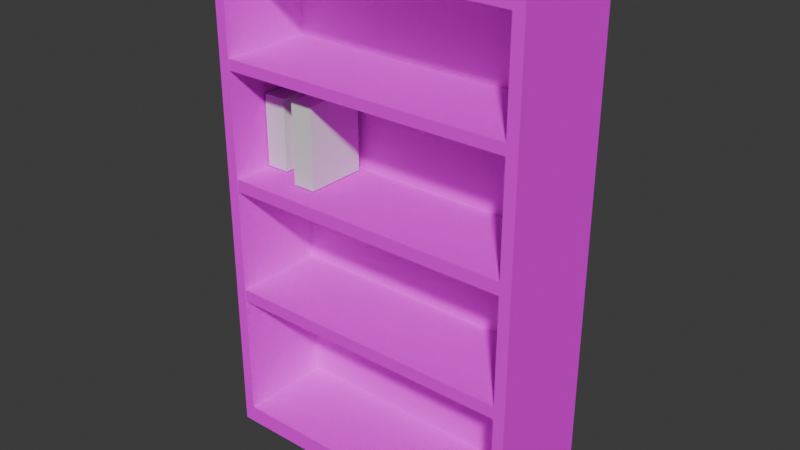 # Source: bookshelf.blend  (saved by Blender 4.0.36; exported with 4.5.12 LTS)
import bpy
from mathutils import Matrix  # noqa: F401  (used for matrix-valued properties, if any)

bpy.ops.wm.read_factory_settings(use_empty=True)
scene = bpy.context.scene
scene.name = 'Scene'

# ---- collections
col_collection = bpy.data.collections.new('Collection'); scene.collection.children.link(col_collection)
col_collection_2 = bpy.data.collections.new('Collection 2'); scene.collection.children.link(col_collection_2)

# ---- images (referenced by path relative to the original .blend; pixels are not part of the script)
import os
ASSET_DIR = os.environ.get("B2B_ASSET_DIR", "")  # directory of the original .blend (textures are referenced by path, not embedded)
HERE = os.path.dirname(os.path.abspath(__file__))  # packed textures are extracted next to this script under _unpacked/

def load_image(name, relpath, width, height, colorspace="sRGB"):
    """Load a texture the original file referenced (path relative to the .blend, or extracted next to this script)."""
    p = next((c for c in (os.path.join(HERE, relpath), os.path.join(ASSET_DIR, relpath)) if relpath and os.path.exists(c)), "")
    if p:
        img = bpy.data.images.load(p, check_existing=True)
        img.name = name
    else:  # same state as the original file: an image datablock whose file is absent (Cycles renders it pink)
        img = bpy.data.images.new(name, width, height)
        img.source = "FILE"
        img.filepath = "//" + (relpath or name)
    img.colorspace_settings.name = colorspace
    return img
img_dark_wood_diff_64x64_jpg = load_image('dark_wood_diff_64x64.jpg', 'dark_wood_diff_64x64.jpg', 1024, 1024, 'sRGB')

# ---- materials (node trees are filled in below, after node groups)
mat_dark_wood = bpy.data.materials.new('Dark Wood')
mat_dark_wood.alpha_threshold = 0.0
mat_dark_wood.use_transparent_shadow = False
mat_dark_wood.roughness = 0.5
mat_dark_wood.line_color = (0.0, 0.0, 0.0, 1.0)

# ---- material node trees
mat_dark_wood.use_nodes = True; mat_dark_wood.node_tree.nodes.clear()
_N = mat_dark_wood.node_tree.nodes; _L = mat_dark_wood.node_tree.links
n0 = _N.new('ShaderNodeOutputMaterial'); n0.name = 'Material Output'; n0.location = (300, 300)
n1 = _N.new('ShaderNodeBsdfPrincipled'); n1.name = 'Principled BSDF'; n1.location = (10, 300)
n1.inputs[2].default_value = 1.0
n1.inputs[3].default_value = 1.0
n2 = _N.new('ShaderNodeTexImage'); n2.name = 'Image Texture'; n2.location = (-253, 318)
n2.image = img_dark_wood_diff_64x64_jpg
_L.new(n1.outputs[0], n0.inputs[0])
_L.new(n2.outputs[0], n1.inputs[0])
n0.is_active_output = True

# ---- world
world_world = bpy.data.worlds.new('World'); scene.world = world_world
world_world.use_nodes = True; world_world.node_tree.nodes.clear()
_N = world_world.node_tree.nodes; _L = world_world.node_tree.links
n0 = _N.new('ShaderNodeOutputWorld'); n0.name = 'World Output'; n0.location = (300, 300)
n1 = _N.new('ShaderNodeBackground'); n1.name = 'Background'; n1.location = (10, 300)
n1.inputs[0].default_value = (0.05088, 0.05088, 0.05088, 1.0)
_L.new(n1.outputs[0], n0.inputs[0])
n0.is_active_output = True
world_world.color = (0.05088, 0.05088, 0.05088)
world_world.use_sun_shadow = False
world_world.sun_shadow_jitter_overblur = 0.0

# ---- meshes
me_cube = bpy.data.meshes.new('Cube')
me_cube.from_pydata([(1.239, 0.4564, 1.664), (1.239, 0.4564, -1.786), (1.152, -0.4784, 1.543), (1.152, -0.4784, -1.665), (-1.239, 0.4564, 1.664), (-1.239, 0.4564, -1.786), (-1.152, -0.4784, 1.543), (-1.152, -0.4784, -1.665), (-1.239, -0.4784, -1.786), (-1.239, -0.4784, 1.664), (1.239, -0.4784, 1.664), (1.239, -0.4784, -1.786), (-1.152, 0.2776, -1.665), (-1.152, 0.2776, 1.543), (1.152, 0.2776, 1.543), (1.152, 0.2776, -1.665), (1.239, 0.4564, 0.8014), (1.239, 0.4564, -0.06093), (1.239, 0.4564, -0.9232), (-1.239, -0.4784, -0.9232), (-1.239, -0.4784, -0.06093), (-1.239, -0.4784, 0.8014), (1.239, -0.4784, 0.8014), (1.239, -0.4784, -0.06093), (1.239, -0.4784, -0.9232), (-1.239, 0.4564, 0.8014), (-1.239, 0.4564, -0.06093), (-1.239, 0.4564, -0.9232), (-1.152, -0.4784, -0.803), (-1.152, -0.4784, -0.0008156), (-1.152, -0.4784, 0.8014), (1.152, -0.4784, 0.8014), (1.152, -0.4784, -0.0008156), (1.152, -0.4784, -0.803), (-1.152, 0.2776, -0.803), (-1.152, 0.2776, -0.0008156), (-1.152, 0.2776, 0.8014), (1.152, 0.2776, 0.8014), (1.152, 0.2776, -0.0008156), (1.152, 0.2776, -0.803), (-1.239, -0.4784, 0.8756), (-1.152, -0.4784, 0.8756), (-1.152, 0.2776, 0.8756), (1.239, 0.4564, 0.8756), (1.239, -0.4784, 0.8756), (-1.239, 0.4564, 0.8756), (1.152, -0.4784, 0.8756), (1.152, 0.2776, 0.8756), (1.239, 0.4564, 0.0253), (-1.239, -0.4784, 0.0253), (1.239, -0.4784, 0.0253), (-1.239, 0.4564, 0.0253), (-1.152, -0.4784, 0.08541), (1.152, -0.4784, 0.08541), (-1.152, 0.2776, 0.08541), (1.152, 0.2776, 0.08541), (1.239, 0.4564, -0.837), (-1.239, -0.4784, -0.837), (1.239, -0.4784, -0.837), (-1.239, 0.4564, -0.837), (-1.152, -0.4784, -0.7168), (1.152, -0.4784, -0.7168), (-1.152, 0.2776, -0.7168), (1.152, 0.2776, -0.7168), (1.152, -0.4764, 0.8756), (1.152, -0.4764, 0.8014), (1.152, -0.4764, 0.08541), (1.152, -0.4764, -0.0008156), (1.152, -0.4764, -0.7168), (1.152, -0.4764, -0.803), (-1.152, -0.4764, -0.803), (-1.152, -0.4764, -0.0008156), (-1.152, -0.4764, 0.8014), (-1.152, -0.4764, 0.8756), (-1.152, -0.4764, 0.08541), (-1.152, -0.4764, -0.7168)], [], [(0, 4, 9, 10), (2, 6, 13, 14), (40, 9, 4, 45), (5, 1, 11, 8), (43, 0, 10, 44), (45, 4, 0, 43), (41, 6, 9, 40), (33, 3, 11, 24), (6, 2, 10, 9), (3, 7, 8, 11), (47, 14, 13, 42), (28, 7, 12, 34), (7, 3, 15, 12), (46, 2, 14, 47), (3, 33, 39, 15), (61, 32, 38, 63), (53, 31, 37, 55), (41, 30, 36, 42), (52, 29, 35, 54), (60, 28, 34, 62), (15, 39, 34, 12), (63, 38, 35, 62), (55, 37, 36, 54), (46, 31, 22, 44), (53, 32, 23, 50), (61, 33, 24, 58), (7, 28, 19, 8), (60, 29, 20, 57), (52, 30, 21, 49), (5, 27, 18, 1), (59, 26, 17, 56), (51, 25, 16, 48), (1, 18, 24, 11), (56, 17, 23, 58), (48, 16, 22, 50), (8, 19, 27, 5), (57, 20, 26, 59), (49, 21, 25, 51), (2, 46, 44, 10), (6, 41, 42, 13), (31, 46, 47, 37), (62, 34, 70, 75), (30, 41, 40, 21), (25, 45, 43, 16), (16, 43, 44, 22), (21, 40, 45, 25), (20, 49, 51, 26), (17, 48, 50, 23), (26, 51, 48, 17), (29, 52, 49, 20), (31, 53, 50, 22), (37, 47, 64, 65), (30, 52, 54, 36), (32, 53, 55, 38), (19, 57, 59, 27), (18, 56, 58, 24), (27, 59, 56, 18), (28, 60, 57, 19), (32, 61, 58, 23), (35, 38, 67, 71), (29, 60, 62, 35), (33, 61, 63, 39), (65, 64, 73, 72), (67, 66, 74, 71), (69, 68, 75, 70), (63, 62, 75, 68), (47, 42, 73, 64), (36, 37, 65, 72), (38, 55, 66, 67), (54, 35, 71, 74), (55, 54, 74, 66), (42, 36, 72, 73), (39, 63, 68, 69), (34, 39, 69, 70)])
_uv = me_cube.uv_layers.new(name='UVMap')
_uv.uv.foreach_set('vector', [0.3488, 0.9348, 0.3488, 0.06517, 0.9095, 0.06517, 0.9095, 0.9348, 0.8268, 0.9364, 0.8268, 1.806, 0.2937, 1.806, 0.2937, 0.9364, 1.472, 0.7361, 1.472, 0.9348, 0.9111, 0.9348, 0.9111, 0.7361, -0.7759, 0.9348, -0.7759, 0.06517, -0.2152, 0.06517, -0.2152, 0.9348, 0.3472, 0.7361, 0.3472, 0.9348, -0.2135, 0.9348, -0.2135, 0.7361, -0.5772, 0.06352, -0.7759, 0.06352, -0.7759, -0.8061, -0.5772, -0.8061, 1.738, 0.7159, 1.738, 0.8699, 1.673, 0.9349, 1.673, 0.7362, 1.54, 0.329, 1.54, 0.1302, 1.605, 0.06517, 1.605, 0.2826, 1.607, 0.8699, 1.607, 0.1302, 1.672, 0.06517, 1.672, 0.9349, 1.538, 0.1302, 1.538, 0.8699, 1.473, 0.9349, 1.473, 0.06517, 0.784, -0.8061, 0.965, -0.8061, 0.965, 0.06352, 0.784, 0.06352, -0.2411, 1.17, -0.2411, 0.9364, 0.292, 0.9364, 0.292, 1.17, 0.8284, 1.806, 0.8284, 0.9364, 1.362, 0.9364, 1.362, 1.806, -0.7759, 1.117, -0.7759, 0.9364, -0.2427, 0.9364, -0.2427, 1.117, -0.7759, 1.806, -0.7759, 1.572, -0.2427, 1.572, -0.2427, 1.806, -0.7759, 1.551, -0.7759, 1.37, -0.2427, 1.355, -0.2427, 1.549, -0.7759, 1.345, -0.7759, 1.138, -0.2427, 1.138, -0.2427, 1.332, -0.2411, 1.625, -0.2411, 1.605, 0.292, 1.605, 0.292, 1.625, -0.2411, 1.411, -0.2411, 1.388, 0.292, 1.388, 0.292, 1.411, -0.2411, 1.194, -0.2411, 1.17, 0.292, 1.17, 0.292, 1.194, 0.09536, -0.8061, 0.3291, -0.8061, 0.3291, 0.06352, 0.09536, 0.06352, 0.3524, -0.8061, 0.5465, -0.8061, 0.5465, 0.06352, 0.3524, 0.06352, 0.5698, -0.8061, 0.7639, -0.8061, 0.7639, 0.06352, 0.5698, 0.06352, 1.54, 0.7159, 1.54, 0.6988, 1.605, 0.7175, 1.605, 0.7362, 1.54, 0.5203, 1.54, 0.4988, 1.605, 0.5, 1.605, 0.5218, 1.54, 0.3472, 1.54, 0.329, 1.605, 0.2826, 1.605, 0.3043, 1.738, 0.1302, 1.738, 0.329, 1.673, 0.2826, 1.673, 0.06517, 1.738, 0.3488, 1.738, 0.5139, 1.673, 0.5, 1.673, 0.3043, 1.738, 0.5338, 1.738, 0.6988, 1.673, 0.7175, 1.673, 0.5218, 0.09372, 0.06352, -0.1237, 0.06352, -0.1237, -0.8061, 0.09372, -0.8061, -0.1454, 0.06352, -0.3411, 0.06353, -0.3411, -0.8061, -0.1454, -0.8061, -0.3628, 0.06353, -0.5585, 0.06352, -0.5585, -0.8061, -0.3628, -0.8061, 0.3472, 0.06517, 0.3472, 0.2826, -0.2135, 0.2826, -0.2135, 0.06517, 0.3472, 0.3043, 0.3472, 0.5, -0.2135, 0.5, -0.2135, 0.3043, 0.3472, 0.5217, 0.3472, 0.7174, -0.2135, 0.7174, -0.2135, 0.5217, 1.472, 0.06517, 1.472, 0.2826, 0.9111, 0.2826, 0.9111, 0.06517, 1.472, 0.3043, 1.472, 0.5, 0.9112, 0.5, 0.9111, 0.3043, 1.472, 0.5217, 1.472, 0.7174, 0.9111, 0.7174, 0.9111, 0.5217, 1.54, 0.8699, 1.54, 0.7159, 1.605, 0.7362, 1.605, 0.9349, -0.2411, 1.806, -0.2411, 1.625, 0.292, 1.625, 0.292, 1.806, -0.7759, 1.138, -0.7759, 1.117, -0.2427, 1.117, -0.2427, 1.138, 0.292, 1.194, 0.292, 1.17, 0.292, 1.17, 0.292, 1.194, 1.738, 0.6988, 1.738, 0.7159, 1.673, 0.7362, 1.673, 0.7175, -0.5585, 0.06352, -0.5772, 0.06352, -0.5772, -0.8061, -0.5585, -0.8061, 0.3472, 0.7174, 0.3472, 0.7361, -0.2135, 0.7361, -0.2135, 0.7174, 1.472, 0.7174, 1.472, 0.7361, 0.9111, 0.7361, 0.9111, 0.7174, 1.472, 0.5, 1.472, 0.5217, 0.9111, 0.5217, 0.9112, 0.5, 0.3472, 0.5, 0.3472, 0.5217, -0.2135, 0.5217, -0.2135, 0.5, -0.3411, 0.06353, -0.3628, 0.06353, -0.3628, -0.8061, -0.3411, -0.8061, 1.738, 0.5139, 1.738, 0.5338, 1.673, 0.5218, 1.673, 0.5, 1.54, 0.6988, 1.54, 0.5203, 1.605, 0.5218, 1.605, 0.7175, -0.2427, 1.138, -0.2427, 1.117, -0.2427, 1.117, -0.2427, 1.138, -0.2411, 1.605, -0.2411, 1.411, 0.292, 1.411, 0.292, 1.605, -0.7759, 1.37, -0.7759, 1.345, -0.2427, 1.332, -0.2427, 1.355, 1.472, 0.2826, 1.472, 0.3043, 0.9111, 0.3043, 0.9111, 0.2826, 0.3472, 0.2826, 0.3472, 0.3043, -0.2135, 0.3043, -0.2135, 0.2826, -0.1237, 0.06352, -0.1454, 0.06352, -0.1454, -0.8061, -0.1237, -0.8061, 1.738, 0.329, 1.738, 0.3488, 1.673, 0.3043, 1.673, 0.2826, 1.54, 0.4988, 1.54, 0.3472, 1.605, 0.3043, 1.605, 0.5, 0.5465, 0.06352, 0.5465, -0.8061, 0.5465, -0.8061, 0.5465, 0.06352, -0.2411, 1.388, -0.2411, 1.194, 0.292, 1.194, 0.292, 1.388, -0.7759, 1.572, -0.7759, 1.551, -0.2427, 1.549, -0.2427, 1.572, 0.7639, -0.8061, 0.784, -0.8061, 0.784, 0.06352, 0.7639, 0.06352, 0.5465, -0.8061, 0.5698, -0.8061, 0.5698, 0.06352, 0.5465, 0.06352, 0.3291, -0.8061, 0.3524, -0.8061, 0.3524, 0.06352, 0.3291, 0.06352, 0.3524, -0.8061, 0.3524, 0.06352, 0.3524, 0.06352, 0.3524, -0.8061, 0.784, -0.8061, 0.784, 0.06352, 0.784, 0.06352, 0.784, -0.8061, 0.7639, 0.06352, 0.7639, -0.8061, 0.7639, -0.8061, 0.7639, 0.06352, -0.2427, 1.355, -0.2427, 1.332, -0.2427, 1.332, -0.2427, 1.355, 0.292, 1.411, 0.292, 1.388, 0.292, 1.388, 0.292, 1.411, 0.5698, -0.8061, 0.5698, 0.06352, 0.5698, 0.06352, 0.5698, -0.8061, 0.292, 1.625, 0.292, 1.605, 0.292, 1.605, 0.292, 1.625, -0.2427, 1.572, -0.2427, 1.549, -0.2427, 1.549, -0.2427, 1.572, 0.3291, 0.06352, 0.3291, -0.8061, 0.3291, -0.8061, 0.3291, 0.06352])
me_cube.materials.append(mat_dark_wood)
me_cube.use_mirror_vertex_groups = False
me_cube.update()
me_cube_001 = bpy.data.meshes.new('Cube.001')
me_cube_001.from_pydata([(-1.0, -1.0, -1.0), (-1.0, -1.0, 1.0), (-1.0, 1.0, -1.0), (-1.0, 1.0, 1.0), (0.7001, -1.0, -1.0), (0.7001, -1.0, 1.0), (0.7001, 1.0, -1.0), (0.7001, 1.0, 1.0)], [], [(0, 1, 3, 2), (2, 3, 7, 6), (6, 7, 5, 4), (4, 5, 1, 0), (2, 6, 4, 0), (7, 3, 1, 5)])
_uv = me_cube_001.uv_layers.new(name='UVMap')
_uv.uv.foreach_set('vector', [0.375, 0.0, 0.625, 0.0, 0.625, 0.25, 0.375, 0.25, 0.375, 0.25, 0.625, 0.25, 0.625, 0.5, 0.375, 0.5, 0.375, 0.5, 0.625, 0.5, 0.625, 0.75, 0.375, 0.75, 0.375, 0.75, 0.625, 0.75, 0.625, 1.0, 0.375, 1.0, 0.125, 0.5, 0.375, 0.5, 0.375, 0.75, 0.125, 0.75, 0.625, 0.5, 0.875, 0.5, 0.875, 0.75, 0.625, 0.75])
me_cube_001.update()
me_cube_002 = bpy.data.meshes.new('Cube.002')
me_cube_002.from_pydata([(-1.0, -1.0, -1.0), (-1.0, -1.0, 0.5633), (-1.0, 1.0, -1.0), (-1.0, 1.0, 0.5633), (0.2489, -1.0, -1.0), (0.2489, -1.0, 0.5633), (0.2489, 1.0, -1.0), (0.2489, 1.0, 0.5633)], [], [(0, 1, 3, 2), (2, 3, 7, 6), (6, 7, 5, 4), (4, 5, 1, 0), (2, 6, 4, 0), (7, 3, 1, 5)])
_uv = me_cube_002.uv_layers.new(name='UVMap')
_uv.uv.foreach_set('vector', [0.375, 0.0, 0.625, 0.0, 0.625, 0.25, 0.375, 0.25, 0.375, 0.25, 0.625, 0.25, 0.625, 0.5, 0.375, 0.5, 0.375, 0.5, 0.625, 0.5, 0.625, 0.75, 0.375, 0.75, 0.375, 0.75, 0.625, 0.75, 0.625, 1.0, 0.375, 1.0, 0.125, 0.5, 0.375, 0.5, 0.375, 0.75, 0.125, 0.75, 0.625, 0.5, 0.875, 0.5, 0.875, 0.75, 0.625, 0.75])
me_cube_002.update()
me_cube_003 = bpy.data.meshes.new('Cube.003')
me_cube_003.from_pydata([(-1.0, -1.0, -1.0), (-1.0, -1.0, 1.247), (-1.0, 1.0, -1.0), (-1.0, 1.0, 1.247), (1.274, -1.0, -1.0), (1.274, -1.0, 1.247), (1.274, 1.0, -1.0), (1.274, 1.0, 1.247)], [], [(0, 1, 3, 2), (2, 3, 7, 6), (6, 7, 5, 4), (4, 5, 1, 0), (2, 6, 4, 0), (7, 3, 1, 5)])
_uv = me_cube_003.uv_layers.new(name='UVMap')
_uv.uv.foreach_set('vector', [0.375, 0.0, 0.625, 0.0, 0.625, 0.25, 0.375, 0.25, 0.375, 0.25, 0.625, 0.25, 0.625, 0.5, 0.375, 0.5, 0.375, 0.5, 0.625, 0.5, 0.625, 0.75, 0.375, 0.75, 0.375, 0.75, 0.625, 0.75, 0.625, 1.0, 0.375, 1.0, 0.125, 0.5, 0.375, 0.5, 0.375, 0.75, 0.125, 0.75, 0.625, 0.5, 0.875, 0.5, 0.875, 0.75, 0.625, 0.75])
me_cube_003.update()

# ---- objects
ob_cube = bpy.data.objects.new('Cube', me_cube)
ob_book = bpy.data.objects.new('Book', me_cube_001)
ob_book_001 = bpy.data.objects.new('Book.001', me_cube_002)
ob_book_002 = bpy.data.objects.new('Book.002', me_cube_003)

# ---- transforms, parenting, visibility, modifiers, constraints
ob_cube.location = (0.0, 0.0, 0.0)
ob_cube.scale = (0.872, 0.837, 1.0)
ob_cube.lock_rotations_4d = False
ob_cube.empty_display_type = 'ARROWS'
ob_cube.lineart.crease_threshold = 0.0
ob_book.location = (-0.9138, 0.0, 0.3373)
ob_book.rotation_euler = (0.0, 0.0, 1.571)
ob_book.scale = (-0.1837, 0.07918, 0.2445)
ob_book_001.location = (-0.7467, 0.0, 0.3373)
ob_book_001.rotation_euler = (0.0, 0.0, 1.571)
ob_book_001.scale = (-0.1837, 0.07918, 0.2445)
ob_book_002.location = (-0.5801, 0.0, 0.3373)
ob_book_002.rotation_euler = (0.0, 0.0, 1.571)
ob_book_002.scale = (-0.1837, 0.07918, 0.2445)

# ---- collection membership
col_collection.objects.link(ob_cube)
col_collection_2.objects.link(ob_book)
col_collection_2.objects.link(ob_book_001)
col_collection_2.objects.link(ob_book_002)

# ---- scene / render settings (as saved in the file)
scene.frame_start = 1; scene.frame_end = 250; scene.frame_set(165)
scene.render.engine = 'BLENDER_EEVEE_NEXT'
scene.cycles.sampling_pattern = 'TABULATED_SOBOL'
bpy.context.view_layer.update()

# ---- added for rendering (the .blend has no active camera and no usable light): camera, sun
cam_auto = bpy.data.cameras.new('AutoCamera')
cam_auto.lens = 50.0
cam_auto.sensor_width = 36.0
cam_auto.clip_end = 1000.0
ob_auto_camera = bpy.data.objects.new('AutoCamera', cam_auto)
scene.collection.objects.link(ob_auto_camera)
ob_auto_camera.location = (3.83447, -4.61054, 3.00664)
ob_auto_camera.rotation_euler = (1.09748, -7.21219e-08, 0.694738)
scene.camera = ob_auto_camera
light_auto_sun = bpy.data.lights.new('AutoSun', 'SUN')
light_auto_sun.energy = 3.0
light_auto_sun.angle = 0.0523599
ob_auto_sun = bpy.data.objects.new('AutoSun', light_auto_sun)
scene.collection.objects.link(ob_auto_sun)
ob_auto_sun.rotation_euler = (0.872665, 0.174533, 0.523599)
bpy.context.view_layer.update()
